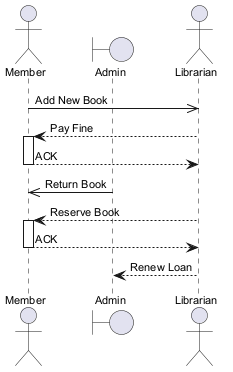

The diagram above was rendered by PlantUML. Its source (embedded in the PNG):
@startuml
skinparam backgroundColor #FFFFFF
skinparam classBackgroundColor #F1F8E9
skinparam classBorderColor #33691E
skinparam defaultFontSize 11
actor "Member" as M
boundary "Admin" as A
actor "Librarian" as L
M ->> L : Add New Book
L --> M : Pay Fine
activate M
M --> L : ACK
deactivate M
A ->> M : Return Book
L --> M : Reserve Book
activate M
M --> L : ACK
deactivate M
L --> A : Renew Loan
@enduml